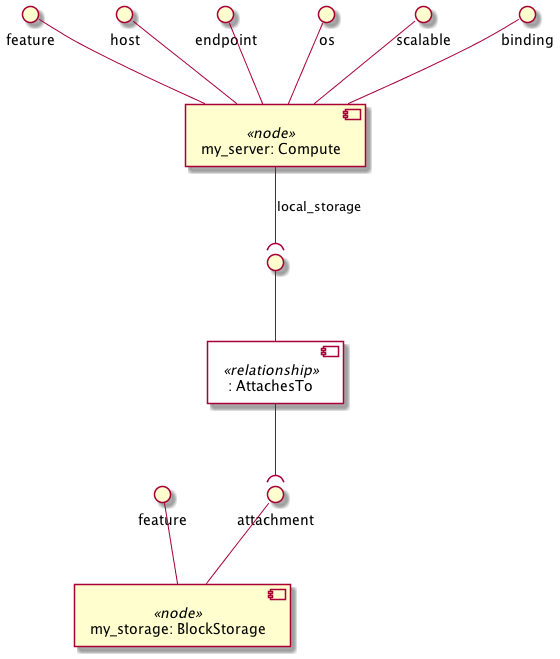

The diagram above was rendered by PlantUML. Its source (embedded in the PNG):
@startuml
skinparam componentStyle uml2
skinparam component {
  backgroundColor<<relationship>> White
}

component "my_server: Compute" <<node>> as node_my_server
interface "feature" as node_my_server_feature
node_my_server_feature -- node_my_server
interface "host" as node_my_server_host
node_my_server_host -- node_my_server
interface "endpoint" as node_my_server_endpoint
node_my_server_endpoint -- node_my_server
interface "os" as node_my_server_os
node_my_server_os -- node_my_server
interface "scalable" as node_my_server_scalable
node_my_server_scalable -- node_my_server
interface "binding" as node_my_server_binding
node_my_server_binding -- node_my_server
component ": AttachesTo" <<relationship>> as node_my_server_local_storage_relationship0
interface " " as node_my_server_local_storage_relationship0_source
node_my_server_local_storage_relationship0_source -- node_my_server_local_storage_relationship0
node_my_server --( node_my_server_local_storage_relationship0_source : local_storage

component "my_storage: BlockStorage" <<node>> as node_my_storage
interface "feature" as node_my_storage_feature
node_my_storage_feature -- node_my_storage
interface "attachment" as node_my_storage_attachment
node_my_storage_attachment -- node_my_storage

node_my_server_local_storage_relationship0 --( node_my_storage_attachment
@enduml